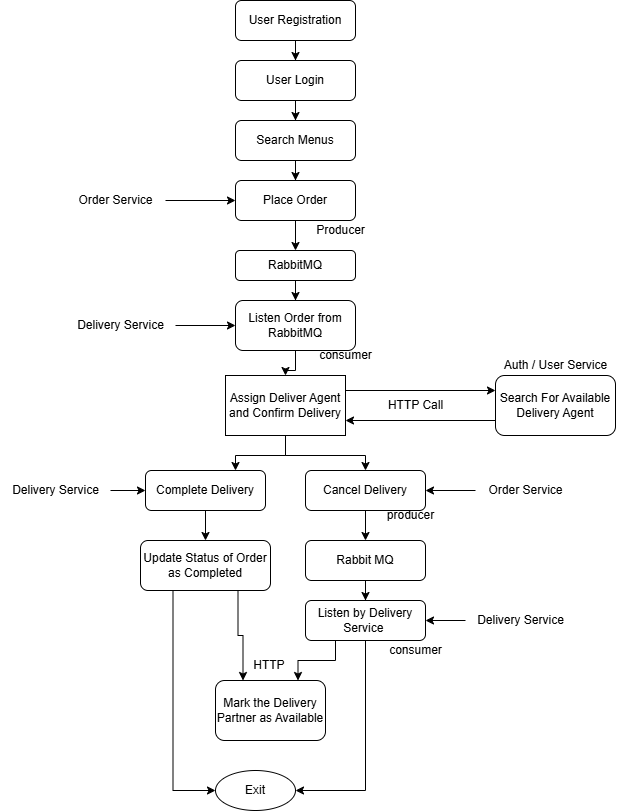

The diagram above was exported from draw.io. Its source (the exported page's mxGraphModel, read from the mxfile embedded in the PNG):
<mxGraphModel dx="652" dy="391" grid="1" gridSize="10" guides="1" tooltips="1" connect="1" arrows="1" fold="1" page="1" pageScale="1" pageWidth="1100" pageHeight="850" background="light-dark(#ffffff, #1b1d1e)" math="0" shadow="0">
  <root>
    <mxCell id="0" />
    <mxCell id="1" parent="0" />
    <mxCell id="_v3kztul5INjMPBNRaqk-5" value="" style="edgeStyle=orthogonalEdgeStyle;rounded=0;orthogonalLoop=1;jettySize=auto;html=1;" parent="1" source="_v3kztul5INjMPBNRaqk-3" target="_v3kztul5INjMPBNRaqk-4" edge="1">
      <mxGeometry relative="1" as="geometry" />
    </mxCell>
    <mxCell id="_v3kztul5INjMPBNRaqk-3" value="User Registration" style="rounded=1;whiteSpace=wrap;html=1;" parent="1" vertex="1">
      <mxGeometry x="290" y="10" width="120" height="40" as="geometry" />
    </mxCell>
    <mxCell id="_v3kztul5INjMPBNRaqk-7" style="edgeStyle=orthogonalEdgeStyle;rounded=0;orthogonalLoop=1;jettySize=auto;html=1;entryX=0.5;entryY=0;entryDx=0;entryDy=0;" parent="1" source="_v3kztul5INjMPBNRaqk-4" target="_v3kztul5INjMPBNRaqk-6" edge="1">
      <mxGeometry relative="1" as="geometry" />
    </mxCell>
    <mxCell id="_v3kztul5INjMPBNRaqk-4" value="User Login" style="rounded=1;whiteSpace=wrap;html=1;" parent="1" vertex="1">
      <mxGeometry x="290" y="70" width="120" height="40" as="geometry" />
    </mxCell>
    <mxCell id="_v3kztul5INjMPBNRaqk-9" value="" style="edgeStyle=orthogonalEdgeStyle;rounded=0;orthogonalLoop=1;jettySize=auto;html=1;" parent="1" source="_v3kztul5INjMPBNRaqk-6" target="_v3kztul5INjMPBNRaqk-8" edge="1">
      <mxGeometry relative="1" as="geometry" />
    </mxCell>
    <mxCell id="_v3kztul5INjMPBNRaqk-6" value="Search Menus" style="rounded=1;whiteSpace=wrap;html=1;" parent="1" vertex="1">
      <mxGeometry x="290" y="130" width="120" height="40" as="geometry" />
    </mxCell>
    <mxCell id="_v3kztul5INjMPBNRaqk-16" style="edgeStyle=orthogonalEdgeStyle;rounded=0;orthogonalLoop=1;jettySize=auto;html=1;exitX=0.5;exitY=1;exitDx=0;exitDy=0;entryX=0.5;entryY=0;entryDx=0;entryDy=0;" parent="1" source="_v3kztul5INjMPBNRaqk-8" target="_v3kztul5INjMPBNRaqk-15" edge="1">
      <mxGeometry relative="1" as="geometry" />
    </mxCell>
    <mxCell id="_v3kztul5INjMPBNRaqk-8" value="Place Order" style="whiteSpace=wrap;html=1;rounded=1;" parent="1" vertex="1">
      <mxGeometry x="290" y="190" width="120" height="40" as="geometry" />
    </mxCell>
    <mxCell id="_v3kztul5INjMPBNRaqk-11" value="Producer" style="text;html=1;align=center;verticalAlign=middle;resizable=0;points=[];autosize=1;strokeColor=none;fillColor=none;" parent="1" vertex="1">
      <mxGeometry x="360" y="225" width="70" height="30" as="geometry" />
    </mxCell>
    <mxCell id="_v3kztul5INjMPBNRaqk-28" style="edgeStyle=orthogonalEdgeStyle;rounded=0;orthogonalLoop=1;jettySize=auto;html=1;entryX=0;entryY=0.5;entryDx=0;entryDy=0;" parent="1" source="_v3kztul5INjMPBNRaqk-13" target="_v3kztul5INjMPBNRaqk-8" edge="1">
      <mxGeometry relative="1" as="geometry" />
    </mxCell>
    <mxCell id="_v3kztul5INjMPBNRaqk-13" value="Order Service" style="text;html=1;align=center;verticalAlign=middle;resizable=0;points=[];autosize=1;strokeColor=none;fillColor=none;" parent="1" vertex="1">
      <mxGeometry x="120" y="195" width="100" height="30" as="geometry" />
    </mxCell>
    <mxCell id="_v3kztul5INjMPBNRaqk-20" style="edgeStyle=orthogonalEdgeStyle;rounded=0;orthogonalLoop=1;jettySize=auto;html=1;entryX=0.5;entryY=0;entryDx=0;entryDy=0;" parent="1" source="_v3kztul5INjMPBNRaqk-15" target="_v3kztul5INjMPBNRaqk-17" edge="1">
      <mxGeometry relative="1" as="geometry" />
    </mxCell>
    <mxCell id="_v3kztul5INjMPBNRaqk-15" value="RabbitMQ" style="rounded=1;whiteSpace=wrap;html=1;" parent="1" vertex="1">
      <mxGeometry x="290" y="260" width="120" height="30" as="geometry" />
    </mxCell>
    <mxCell id="_v3kztul5INjMPBNRaqk-29" value="" style="edgeStyle=orthogonalEdgeStyle;rounded=0;orthogonalLoop=1;jettySize=auto;html=1;" parent="1" source="_v3kztul5INjMPBNRaqk-17" target="_v3kztul5INjMPBNRaqk-22" edge="1">
      <mxGeometry relative="1" as="geometry" />
    </mxCell>
    <mxCell id="_v3kztul5INjMPBNRaqk-17" value="Listen Order from RabbitMQ" style="rounded=1;whiteSpace=wrap;html=1;" parent="1" vertex="1">
      <mxGeometry x="290" y="310" width="120" height="50" as="geometry" />
    </mxCell>
    <mxCell id="_v3kztul5INjMPBNRaqk-21" value="consumer" style="text;html=1;align=center;verticalAlign=middle;resizable=0;points=[];autosize=1;strokeColor=none;fillColor=none;" parent="1" vertex="1">
      <mxGeometry x="360" y="350" width="80" height="30" as="geometry" />
    </mxCell>
    <mxCell id="_v3kztul5INjMPBNRaqk-44" style="edgeStyle=orthogonalEdgeStyle;rounded=0;orthogonalLoop=1;jettySize=auto;html=1;exitX=0.5;exitY=1;exitDx=0;exitDy=0;entryX=0.75;entryY=0;entryDx=0;entryDy=0;" parent="1" source="_v3kztul5INjMPBNRaqk-22" target="_v3kztul5INjMPBNRaqk-42" edge="1">
      <mxGeometry relative="1" as="geometry" />
    </mxCell>
    <mxCell id="_v3kztul5INjMPBNRaqk-45" style="edgeStyle=orthogonalEdgeStyle;rounded=0;orthogonalLoop=1;jettySize=auto;html=1;entryX=0.5;entryY=0;entryDx=0;entryDy=0;" parent="1" source="_v3kztul5INjMPBNRaqk-22" target="_v3kztul5INjMPBNRaqk-43" edge="1">
      <mxGeometry relative="1" as="geometry" />
    </mxCell>
    <mxCell id="_v3kztul5INjMPBNRaqk-51" style="edgeStyle=orthogonalEdgeStyle;rounded=0;orthogonalLoop=1;jettySize=auto;html=1;exitX=1;exitY=0.25;exitDx=0;exitDy=0;entryX=0;entryY=0.25;entryDx=0;entryDy=0;" parent="1" source="_v3kztul5INjMPBNRaqk-22" target="_v3kztul5INjMPBNRaqk-30" edge="1">
      <mxGeometry relative="1" as="geometry" />
    </mxCell>
    <mxCell id="_v3kztul5INjMPBNRaqk-22" value="Assign Deliver Agent and Confirm Delivery" style="rounded=1;whiteSpace=wrap;html=1;arcSize=0;" parent="1" vertex="1">
      <mxGeometry x="280" y="385" width="120" height="60" as="geometry" />
    </mxCell>
    <mxCell id="_v3kztul5INjMPBNRaqk-24" style="edgeStyle=orthogonalEdgeStyle;rounded=0;orthogonalLoop=1;jettySize=auto;html=1;entryX=0;entryY=0.5;entryDx=0;entryDy=0;" parent="1" source="_v3kztul5INjMPBNRaqk-23" target="_v3kztul5INjMPBNRaqk-17" edge="1">
      <mxGeometry relative="1" as="geometry" />
    </mxCell>
    <mxCell id="_v3kztul5INjMPBNRaqk-23" value="Delivery Service" style="text;html=1;align=center;verticalAlign=middle;resizable=0;points=[];autosize=1;strokeColor=none;fillColor=none;" parent="1" vertex="1">
      <mxGeometry x="120" y="320" width="110" height="30" as="geometry" />
    </mxCell>
    <mxCell id="_v3kztul5INjMPBNRaqk-52" style="edgeStyle=orthogonalEdgeStyle;rounded=0;orthogonalLoop=1;jettySize=auto;html=1;exitX=0;exitY=0.75;exitDx=0;exitDy=0;entryX=1;entryY=0.75;entryDx=0;entryDy=0;" parent="1" source="_v3kztul5INjMPBNRaqk-30" target="_v3kztul5INjMPBNRaqk-22" edge="1">
      <mxGeometry relative="1" as="geometry" />
    </mxCell>
    <mxCell id="_v3kztul5INjMPBNRaqk-30" value="Search For Available Delivery Agent" style="rounded=1;whiteSpace=wrap;html=1;" parent="1" vertex="1">
      <mxGeometry x="550" y="385" width="120" height="60" as="geometry" />
    </mxCell>
    <mxCell id="_v3kztul5INjMPBNRaqk-53" style="edgeStyle=orthogonalEdgeStyle;rounded=0;orthogonalLoop=1;jettySize=auto;html=1;entryX=0.5;entryY=0;entryDx=0;entryDy=0;" parent="1" source="_v3kztul5INjMPBNRaqk-42" target="_v3kztul5INjMPBNRaqk-48" edge="1">
      <mxGeometry relative="1" as="geometry" />
    </mxCell>
    <mxCell id="_v3kztul5INjMPBNRaqk-42" value="Complete Delivery" style="rounded=1;whiteSpace=wrap;html=1;" parent="1" vertex="1">
      <mxGeometry x="200" y="480" width="120" height="40" as="geometry" />
    </mxCell>
    <mxCell id="_v3kztul5INjMPBNRaqk-56" style="edgeStyle=orthogonalEdgeStyle;rounded=0;orthogonalLoop=1;jettySize=auto;html=1;exitX=0.5;exitY=1;exitDx=0;exitDy=0;entryX=0.5;entryY=0;entryDx=0;entryDy=0;" parent="1" source="_v3kztul5INjMPBNRaqk-43" target="_v3kztul5INjMPBNRaqk-55" edge="1">
      <mxGeometry relative="1" as="geometry" />
    </mxCell>
    <mxCell id="_v3kztul5INjMPBNRaqk-43" value="Cancel Delivery" style="rounded=1;whiteSpace=wrap;html=1;" parent="1" vertex="1">
      <mxGeometry x="360" y="480" width="120" height="40" as="geometry" />
    </mxCell>
    <mxCell id="_v3kztul5INjMPBNRaqk-47" value="HTTP Call" style="text;html=1;align=center;verticalAlign=middle;resizable=0;points=[];autosize=1;strokeColor=none;fillColor=none;" parent="1" vertex="1">
      <mxGeometry x="430" y="400" width="80" height="30" as="geometry" />
    </mxCell>
    <mxCell id="_v3kztul5INjMPBNRaqk-79" style="edgeStyle=orthogonalEdgeStyle;rounded=0;orthogonalLoop=1;jettySize=auto;html=1;exitX=0.75;exitY=1;exitDx=0;exitDy=0;entryX=0.25;entryY=0;entryDx=0;entryDy=0;" parent="1" source="_v3kztul5INjMPBNRaqk-48" target="_v3kztul5INjMPBNRaqk-66" edge="1">
      <mxGeometry relative="1" as="geometry" />
    </mxCell>
    <mxCell id="_v3kztul5INjMPBNRaqk-84" style="edgeStyle=orthogonalEdgeStyle;rounded=0;orthogonalLoop=1;jettySize=auto;html=1;exitX=0.25;exitY=1;exitDx=0;exitDy=0;entryX=0;entryY=0.5;entryDx=0;entryDy=0;" parent="1" source="_v3kztul5INjMPBNRaqk-48" target="_v3kztul5INjMPBNRaqk-82" edge="1">
      <mxGeometry relative="1" as="geometry" />
    </mxCell>
    <mxCell id="_v3kztul5INjMPBNRaqk-48" value="Update Status of Order as Completed" style="rounded=1;whiteSpace=wrap;html=1;" parent="1" vertex="1">
      <mxGeometry x="195" y="550" width="130" height="50" as="geometry" />
    </mxCell>
    <mxCell id="_v3kztul5INjMPBNRaqk-61" style="edgeStyle=orthogonalEdgeStyle;rounded=0;orthogonalLoop=1;jettySize=auto;html=1;entryX=0.5;entryY=0;entryDx=0;entryDy=0;" parent="1" source="_v3kztul5INjMPBNRaqk-55" target="_v3kztul5INjMPBNRaqk-57" edge="1">
      <mxGeometry relative="1" as="geometry" />
    </mxCell>
    <mxCell id="_v3kztul5INjMPBNRaqk-55" value="Rabbit MQ" style="rounded=1;whiteSpace=wrap;html=1;" parent="1" vertex="1">
      <mxGeometry x="360" y="550" width="120" height="40" as="geometry" />
    </mxCell>
    <mxCell id="_v3kztul5INjMPBNRaqk-80" style="edgeStyle=orthogonalEdgeStyle;rounded=0;orthogonalLoop=1;jettySize=auto;html=1;entryX=0.75;entryY=0;entryDx=0;entryDy=0;exitX=0.25;exitY=1;exitDx=0;exitDy=0;" parent="1" source="_v3kztul5INjMPBNRaqk-57" target="_v3kztul5INjMPBNRaqk-66" edge="1">
      <mxGeometry relative="1" as="geometry">
        <mxPoint x="370" y="660" as="sourcePoint" />
      </mxGeometry>
    </mxCell>
    <mxCell id="_v3kztul5INjMPBNRaqk-83" style="edgeStyle=orthogonalEdgeStyle;rounded=0;orthogonalLoop=1;jettySize=auto;html=1;exitX=0.5;exitY=1;exitDx=0;exitDy=0;entryX=1;entryY=0.5;entryDx=0;entryDy=0;" parent="1" source="_v3kztul5INjMPBNRaqk-57" target="_v3kztul5INjMPBNRaqk-82" edge="1">
      <mxGeometry relative="1" as="geometry" />
    </mxCell>
    <mxCell id="_v3kztul5INjMPBNRaqk-57" value="Listen&amp;nbsp;by Delivery Service&amp;nbsp;" style="rounded=1;whiteSpace=wrap;html=1;" parent="1" vertex="1">
      <mxGeometry x="360" y="610" width="120" height="40" as="geometry" />
    </mxCell>
    <mxCell id="_v3kztul5INjMPBNRaqk-59" style="edgeStyle=orthogonalEdgeStyle;rounded=0;orthogonalLoop=1;jettySize=auto;html=1;" parent="1" source="_v3kztul5INjMPBNRaqk-58" edge="1">
      <mxGeometry relative="1" as="geometry">
        <mxPoint x="480" y="500" as="targetPoint" />
      </mxGeometry>
    </mxCell>
    <mxCell id="_v3kztul5INjMPBNRaqk-58" value="Order Service" style="text;html=1;align=center;verticalAlign=middle;resizable=0;points=[];autosize=1;strokeColor=none;fillColor=none;" parent="1" vertex="1">
      <mxGeometry x="530" y="485" width="100" height="30" as="geometry" />
    </mxCell>
    <mxCell id="_v3kztul5INjMPBNRaqk-60" value="producer" style="text;html=1;align=center;verticalAlign=middle;resizable=0;points=[];autosize=1;strokeColor=none;fillColor=none;" parent="1" vertex="1">
      <mxGeometry x="430" y="510" width="70" height="30" as="geometry" />
    </mxCell>
    <mxCell id="_v3kztul5INjMPBNRaqk-62" value="consumer" style="text;html=1;align=center;verticalAlign=middle;resizable=0;points=[];autosize=1;strokeColor=none;fillColor=none;" parent="1" vertex="1">
      <mxGeometry x="430" y="645" width="80" height="30" as="geometry" />
    </mxCell>
    <mxCell id="_v3kztul5INjMPBNRaqk-65" style="edgeStyle=orthogonalEdgeStyle;rounded=0;orthogonalLoop=1;jettySize=auto;html=1;entryX=1;entryY=0.5;entryDx=0;entryDy=0;" parent="1" source="_v3kztul5INjMPBNRaqk-63" target="_v3kztul5INjMPBNRaqk-57" edge="1">
      <mxGeometry relative="1" as="geometry" />
    </mxCell>
    <mxCell id="_v3kztul5INjMPBNRaqk-63" value="Delivery Service" style="text;html=1;align=center;verticalAlign=middle;resizable=0;points=[];autosize=1;strokeColor=none;fillColor=none;" parent="1" vertex="1">
      <mxGeometry x="520" y="615" width="110" height="30" as="geometry" />
    </mxCell>
    <mxCell id="_v3kztul5INjMPBNRaqk-66" value="Mark the Delivery Partner as Available" style="rounded=1;whiteSpace=wrap;html=1;" parent="1" vertex="1">
      <mxGeometry x="270" y="690" width="110" height="60" as="geometry" />
    </mxCell>
    <mxCell id="_v3kztul5INjMPBNRaqk-81" value="HTTP&amp;nbsp;" style="text;html=1;align=center;verticalAlign=middle;resizable=0;points=[];autosize=1;strokeColor=none;fillColor=none;" parent="1" vertex="1">
      <mxGeometry x="295" y="660" width="60" height="30" as="geometry" />
    </mxCell>
    <mxCell id="_v3kztul5INjMPBNRaqk-82" value="Exit" style="ellipse;whiteSpace=wrap;html=1;" parent="1" vertex="1">
      <mxGeometry x="270" y="780" width="80" height="40" as="geometry" />
    </mxCell>
    <mxCell id="_v3kztul5INjMPBNRaqk-85" value="Auth / User Service" style="text;html=1;align=center;verticalAlign=middle;resizable=0;points=[];autosize=1;strokeColor=none;fillColor=none;" parent="1" vertex="1">
      <mxGeometry x="545" y="360" width="130" height="30" as="geometry" />
    </mxCell>
    <mxCell id="_v3kztul5INjMPBNRaqk-87" style="edgeStyle=orthogonalEdgeStyle;rounded=0;orthogonalLoop=1;jettySize=auto;html=1;entryX=0;entryY=0.5;entryDx=0;entryDy=0;" parent="1" source="_v3kztul5INjMPBNRaqk-86" target="_v3kztul5INjMPBNRaqk-42" edge="1">
      <mxGeometry relative="1" as="geometry" />
    </mxCell>
    <mxCell id="_v3kztul5INjMPBNRaqk-86" value="Delivery Service" style="text;html=1;align=center;verticalAlign=middle;resizable=0;points=[];autosize=1;strokeColor=none;fillColor=none;" parent="1" vertex="1">
      <mxGeometry x="55" y="485" width="110" height="30" as="geometry" />
    </mxCell>
  </root>
</mxGraphModel>